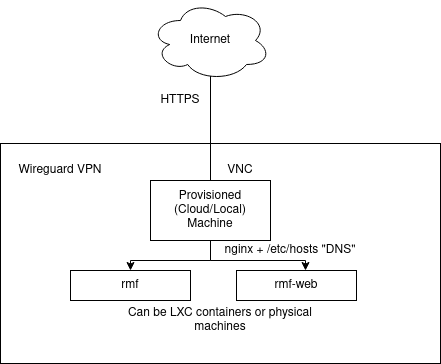

The diagram above was exported from draw.io. Its source (the exported page's mxGraphModel, read from the mxfile embedded in the PNG):
<mxGraphModel dx="1662" dy="763" grid="1" gridSize="10" guides="1" tooltips="1" connect="1" arrows="1" fold="1" page="1" pageScale="1" pageWidth="850" pageHeight="1100" math="0" shadow="0">
  <root>
    <mxCell id="0" />
    <mxCell id="1" parent="0" />
    <mxCell id="1DP_o2BrRDgpSa9IolPg-8" value="" style="rounded=0;whiteSpace=wrap;html=1;" vertex="1" parent="1">
      <mxGeometry x="320" y="253" width="440" height="220" as="geometry" />
    </mxCell>
    <mxCell id="1DP_o2BrRDgpSa9IolPg-14" style="edgeStyle=orthogonalEdgeStyle;rounded=0;orthogonalLoop=1;jettySize=auto;html=1;" edge="1" parent="1" source="1DP_o2BrRDgpSa9IolPg-5" target="1DP_o2BrRDgpSa9IolPg-6">
      <mxGeometry relative="1" as="geometry">
        <Array as="points">
          <mxPoint x="530" y="370" />
          <mxPoint x="450" y="370" />
        </Array>
      </mxGeometry>
    </mxCell>
    <mxCell id="1DP_o2BrRDgpSa9IolPg-15" style="edgeStyle=orthogonalEdgeStyle;rounded=0;orthogonalLoop=1;jettySize=auto;html=1;exitX=0.5;exitY=1;exitDx=0;exitDy=0;" edge="1" parent="1" source="1DP_o2BrRDgpSa9IolPg-5" target="1DP_o2BrRDgpSa9IolPg-7">
      <mxGeometry relative="1" as="geometry">
        <Array as="points">
          <mxPoint x="530" y="370" />
          <mxPoint x="625" y="370" />
        </Array>
      </mxGeometry>
    </mxCell>
    <mxCell id="1DP_o2BrRDgpSa9IolPg-5" value="Provisioned (Cloud/Local) Machine" style="rounded=0;whiteSpace=wrap;html=1;" vertex="1" parent="1">
      <mxGeometry x="470" y="290" width="120" height="60" as="geometry" />
    </mxCell>
    <mxCell id="1DP_o2BrRDgpSa9IolPg-6" value="rmf" style="rounded=0;whiteSpace=wrap;html=1;" vertex="1" parent="1">
      <mxGeometry x="390" y="380" width="120" height="30" as="geometry" />
    </mxCell>
    <mxCell id="1DP_o2BrRDgpSa9IolPg-7" value="&lt;div&gt;rmf-web&lt;/div&gt;" style="rounded=0;whiteSpace=wrap;html=1;" vertex="1" parent="1">
      <mxGeometry x="556" y="380" width="120" height="30" as="geometry" />
    </mxCell>
    <mxCell id="1DP_o2BrRDgpSa9IolPg-9" value="Wireguard VPN" style="text;html=1;strokeColor=none;fillColor=none;align=center;verticalAlign=middle;whiteSpace=wrap;rounded=0;" vertex="1" parent="1">
      <mxGeometry x="330" y="270" width="100" height="20" as="geometry" />
    </mxCell>
    <mxCell id="1DP_o2BrRDgpSa9IolPg-16" value="nginx + /etc/hosts &quot;DNS&quot;" style="text;html=1;strokeColor=none;fillColor=none;align=center;verticalAlign=middle;whiteSpace=wrap;rounded=0;" vertex="1" parent="1">
      <mxGeometry x="530" y="350" width="160" height="20" as="geometry" />
    </mxCell>
    <mxCell id="1DP_o2BrRDgpSa9IolPg-17" value="Can be LXC containers or physical machines" style="text;html=1;strokeColor=none;fillColor=none;align=center;verticalAlign=middle;whiteSpace=wrap;rounded=0;" vertex="1" parent="1">
      <mxGeometry x="440" y="420" width="200" height="20" as="geometry" />
    </mxCell>
    <mxCell id="1DP_o2BrRDgpSa9IolPg-20" value="" style="endArrow=none;html=1;entryX=0.5;entryY=0;entryDx=0;entryDy=0;" edge="1" parent="1" target="1DP_o2BrRDgpSa9IolPg-5">
      <mxGeometry width="50" height="50" relative="1" as="geometry">
        <mxPoint x="530" y="180" as="sourcePoint" />
        <mxPoint x="450" y="370" as="targetPoint" />
      </mxGeometry>
    </mxCell>
    <mxCell id="1DP_o2BrRDgpSa9IolPg-21" value="HTTPS " style="text;html=1;strokeColor=none;fillColor=none;align=center;verticalAlign=middle;whiteSpace=wrap;rounded=0;" vertex="1" parent="1">
      <mxGeometry x="460" y="200" width="80" height="20" as="geometry" />
    </mxCell>
    <mxCell id="1DP_o2BrRDgpSa9IolPg-22" value="Internet" style="ellipse;shape=cloud;whiteSpace=wrap;html=1;" vertex="1" parent="1">
      <mxGeometry x="470" y="110" width="120" height="80" as="geometry" />
    </mxCell>
    <mxCell id="1DP_o2BrRDgpSa9IolPg-23" value="VNC" style="text;html=1;strokeColor=none;fillColor=none;align=center;verticalAlign=middle;whiteSpace=wrap;rounded=0;" vertex="1" parent="1">
      <mxGeometry x="540" y="270" width="40" height="20" as="geometry" />
    </mxCell>
  </root>
</mxGraphModel>